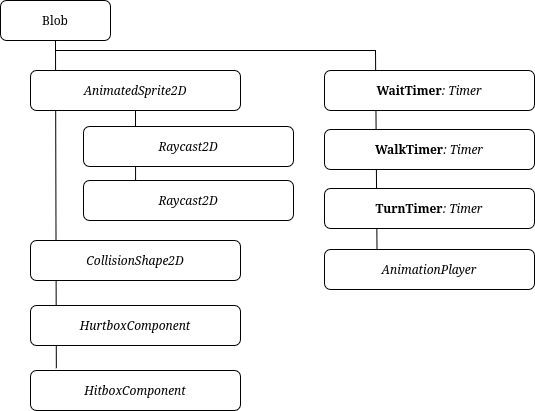

The diagram above was exported from draw.io. Its source (the exported page's mxGraphModel, read from the mxfile embedded in the PNG):
<mxGraphModel dx="1748" dy="1065" grid="1" gridSize="10" guides="1" tooltips="1" connect="1" arrows="1" fold="1" page="1" pageScale="1" pageWidth="850" pageHeight="1100" math="0" shadow="0">
  <root>
    <mxCell id="0" />
    <mxCell id="1" parent="0" />
    <mxCell id="2" edge="1" parent="1" source="15" style="endArrow=none;html=1;rounded=0;entryX=0.5;entryY=1;entryDx=0;entryDy=0;exitX=0.25;exitY=0;exitDx=0;exitDy=0;" target="5" value="">
      <mxGeometry height="50" relative="1" width="50" as="geometry">
        <Array as="points">
          <mxPoint x="800" y="290" />
          <mxPoint x="480" y="290" />
        </Array>
        <mxPoint x="860" y="470" as="sourcePoint" />
        <mxPoint x="910" y="420" as="targetPoint" />
      </mxGeometry>
    </mxCell>
    <mxCell id="3" edge="1" parent="1" source="9" style="endArrow=none;html=1;rounded=0;entryX=0.5;entryY=1;entryDx=0;entryDy=0;exitX=0.248;exitY=0.1;exitDx=0;exitDy=0;exitPerimeter=0;" target="6" value="">
      <mxGeometry height="50" relative="1" width="50" as="geometry">
        <mxPoint x="560.5" y="526" as="sourcePoint" />
        <mxPoint x="695" y="410" as="targetPoint" />
      </mxGeometry>
    </mxCell>
    <mxCell id="4" edge="1" parent="1" source="11" style="endArrow=none;html=1;rounded=0;entryX=0.5;entryY=1;entryDx=0;entryDy=0;exitX=0.123;exitY=-0.058;exitDx=0;exitDy=0;exitPerimeter=0;" target="5" value="">
      <mxGeometry height="50" relative="1" width="50" as="geometry">
        <mxPoint x="755" y="540" as="sourcePoint" />
        <mxPoint x="805" y="490" as="targetPoint" />
      </mxGeometry>
    </mxCell>
    <mxCell id="5" parent="1" style="rounded=1;whiteSpace=wrap;html=1;" value="Blob" vertex="1">
      <mxGeometry height="40" width="110" x="425" y="240" as="geometry" />
    </mxCell>
    <mxCell id="6" parent="1" style="rounded=1;whiteSpace=wrap;html=1;" value="&lt;div&gt;&lt;i&gt;AnimatedSprite2D&lt;/i&gt;&lt;/div&gt;" vertex="1">
      <mxGeometry height="40" width="210" x="455" y="310" as="geometry" />
    </mxCell>
    <mxCell id="7" parent="1" style="rounded=1;whiteSpace=wrap;html=1;" value="&lt;i&gt;CollisionShape2D&lt;/i&gt;" vertex="1">
      <mxGeometry height="40" width="210" x="455" y="480" as="geometry" />
    </mxCell>
    <mxCell id="8" parent="1" style="rounded=1;whiteSpace=wrap;html=1;" value="&lt;i&gt;Raycast2D&lt;/i&gt;" vertex="1">
      <mxGeometry height="40" width="210" x="508" y="366" as="geometry" />
    </mxCell>
    <mxCell id="9" parent="1" style="rounded=1;whiteSpace=wrap;html=1;" value="&lt;i&gt;Raycast2D&lt;/i&gt;" vertex="1">
      <mxGeometry height="40" width="210" x="508" y="420" as="geometry" />
    </mxCell>
    <mxCell id="10" parent="1" style="rounded=1;whiteSpace=wrap;html=1;" value="&lt;i&gt;HurtboxComponent&lt;/i&gt;" vertex="1">
      <mxGeometry height="40" width="210" x="455" y="545" as="geometry" />
    </mxCell>
    <mxCell id="11" parent="1" style="rounded=1;whiteSpace=wrap;html=1;" value="&lt;i&gt;HitboxComponent&lt;/i&gt;" vertex="1">
      <mxGeometry height="40" width="210" x="455" y="610" as="geometry" />
    </mxCell>
    <mxCell id="12" parent="1" style="rounded=1;whiteSpace=wrap;html=1;" value="&lt;b&gt;WaitTimer&lt;/b&gt;&lt;i&gt;: Timer&lt;/i&gt;" vertex="1">
      <mxGeometry height="40" width="210" x="749" y="310" as="geometry" />
    </mxCell>
    <mxCell id="13" parent="1" style="rounded=1;whiteSpace=wrap;html=1;" value="&lt;b&gt;WalkTimer&lt;/b&gt;&lt;i&gt;: Timer&lt;/i&gt;" vertex="1">
      <mxGeometry height="40" width="210" x="749" y="369" as="geometry" />
    </mxCell>
    <mxCell id="14" parent="1" style="rounded=1;whiteSpace=wrap;html=1;" value="&lt;b&gt;TurnTimer&lt;/b&gt;&lt;i&gt;: Timer&lt;/i&gt;" vertex="1">
      <mxGeometry height="40" width="210" x="749" y="428" as="geometry" />
    </mxCell>
    <mxCell id="15" parent="1" style="rounded=1;whiteSpace=wrap;html=1;" value="&lt;i&gt;AnimationPlayer&lt;/i&gt;" vertex="1">
      <mxGeometry height="40" width="210" x="749" y="489" as="geometry" />
    </mxCell>
  </root>
</mxGraphModel>